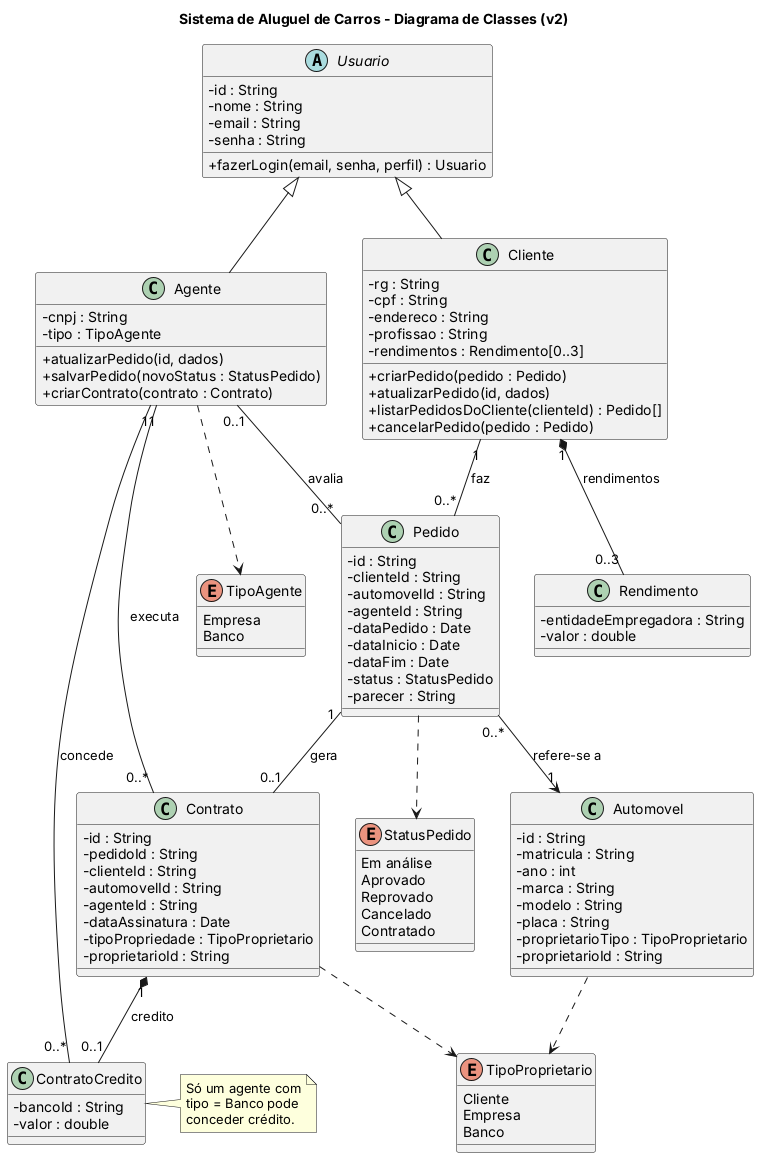

The diagram above was rendered by PlantUML. Its source (embedded in the PNG):
@startuml classes
title Sistema de Aluguel de Carros - Diagrama de Classes (v2)
skinparam classAttributeIconSize 0

abstract class Usuario {
  - id : String
  - nome : String
  - email : String
  - senha : String
  + fazerLogin(email, senha, perfil) : Usuario
}

class Cliente {
  - rg : String
  - cpf : String
  - endereco : String
  - profissao : String
  - rendimentos : Rendimento[0..3]
  + criarPedido(pedido : Pedido)
  + atualizarPedido(id, dados)
  + listarPedidosDoCliente(clienteId) : Pedido[]
  + cancelarPedido(pedido : Pedido)
}

class Rendimento {
  - entidadeEmpregadora : String
  - valor : double
}

class Agente {
  - cnpj : String
  - tipo : TipoAgente
  + atualizarPedido(id, dados)
  + salvarPedido(novoStatus : StatusPedido)
  + criarContrato(contrato : Contrato)
}

enum TipoAgente {
  Empresa
  Banco
}

class Automovel {
  - id : String
  - matricula : String
  - ano : int
  - marca : String
  - modelo : String
  - placa : String
  - proprietarioTipo : TipoProprietario
  - proprietarioId : String
}

class Pedido {
  - id : String
  - clienteId : String
  - automovelId : String
  - agenteId : String
  - dataPedido : Date
  - dataInicio : Date
  - dataFim : Date
  - status : StatusPedido
  - parecer : String
}

enum StatusPedido {
  Em análise
  Aprovado
  Reprovado
  Cancelado
  Contratado
}

class Contrato {
  - id : String
  - pedidoId : String
  - clienteId : String
  - automovelId : String
  - agenteId : String
  - dataAssinatura : Date
  - tipoPropriedade : TipoProprietario
  - proprietarioId : String
}

class ContratoCredito {
  - bancoId : String
  - valor : double
}

enum TipoProprietario {
  Cliente
  Empresa
  Banco
}

Usuario <|-- Cliente
Usuario <|-- Agente
Agente ..> TipoAgente

Cliente "1" *-- "0..3" Rendimento : rendimentos
Cliente "1" -- "0..*" Pedido : faz
Pedido "0..*" --> "1" Automovel : refere-se a
Pedido ..> StatusPedido
Agente "0..1" -- "0..*" Pedido : avalia
Pedido "1" -- "0..1" Contrato : gera
Agente "1" -- "0..*" Contrato : executa
Contrato "1" *-- "0..1" ContratoCredito : credito
Agente "1" -- "0..*" ContratoCredito : concede
Contrato ..> TipoProprietario
Automovel ..> TipoProprietario

note right of ContratoCredito
  Só um agente com
  tipo = Banco pode
  conceder crédito.
end note
@enduml